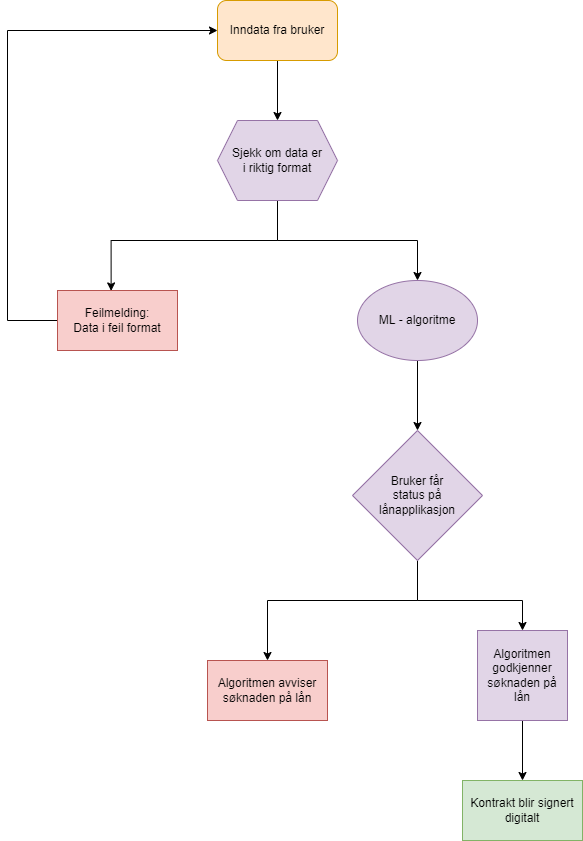

The diagram above was exported from draw.io. Its source (the exported page's mxGraphModel, read from the mxfile embedded in the PNG):
<mxGraphModel dx="998" dy="579" grid="1" gridSize="10" guides="1" tooltips="1" connect="1" arrows="1" fold="1" page="1" pageScale="1" pageWidth="827" pageHeight="1169" math="0" shadow="0">
  <root>
    <mxCell id="0" />
    <mxCell id="1" parent="0" />
    <mxCell id="fyb280ez3zEdWHE1sfVF-14" value="" style="edgeStyle=orthogonalEdgeStyle;rounded=0;orthogonalLoop=1;jettySize=auto;html=1;" edge="1" parent="1" source="fyb280ez3zEdWHE1sfVF-1" target="fyb280ez3zEdWHE1sfVF-4">
      <mxGeometry relative="1" as="geometry" />
    </mxCell>
    <mxCell id="fyb280ez3zEdWHE1sfVF-1" value="Inndata fra bruker" style="rounded=1;whiteSpace=wrap;html=1;fillColor=#ffe6cc;strokeColor=#d79b00;" vertex="1" parent="1">
      <mxGeometry x="330" width="120" height="60" as="geometry" />
    </mxCell>
    <mxCell id="fyb280ez3zEdWHE1sfVF-15" value="" style="edgeStyle=orthogonalEdgeStyle;rounded=0;orthogonalLoop=1;jettySize=auto;html=1;" edge="1" parent="1" source="fyb280ez3zEdWHE1sfVF-4" target="fyb280ez3zEdWHE1sfVF-7">
      <mxGeometry relative="1" as="geometry">
        <Array as="points">
          <mxPoint x="390" y="240" />
          <mxPoint x="530" y="240" />
        </Array>
      </mxGeometry>
    </mxCell>
    <mxCell id="fyb280ez3zEdWHE1sfVF-17" style="edgeStyle=orthogonalEdgeStyle;rounded=0;orthogonalLoop=1;jettySize=auto;html=1;entryX=0.447;entryY=0.007;entryDx=0;entryDy=0;entryPerimeter=0;" edge="1" parent="1" source="fyb280ez3zEdWHE1sfVF-4" target="fyb280ez3zEdWHE1sfVF-6">
      <mxGeometry relative="1" as="geometry">
        <Array as="points">
          <mxPoint x="390" y="240" />
          <mxPoint x="224" y="240" />
        </Array>
      </mxGeometry>
    </mxCell>
    <mxCell id="fyb280ez3zEdWHE1sfVF-4" value="Sjekk om data er&lt;br&gt;i riktig format" style="shape=hexagon;perimeter=hexagonPerimeter2;whiteSpace=wrap;html=1;fixedSize=1;fillColor=#e1d5e7;strokeColor=#9673a6;" vertex="1" parent="1">
      <mxGeometry x="330" y="120" width="120" height="80" as="geometry" />
    </mxCell>
    <mxCell id="fyb280ez3zEdWHE1sfVF-18" style="edgeStyle=orthogonalEdgeStyle;rounded=0;orthogonalLoop=1;jettySize=auto;html=1;entryX=0;entryY=0.5;entryDx=0;entryDy=0;" edge="1" parent="1" source="fyb280ez3zEdWHE1sfVF-6" target="fyb280ez3zEdWHE1sfVF-1">
      <mxGeometry relative="1" as="geometry">
        <Array as="points">
          <mxPoint x="120" y="320" />
          <mxPoint x="120" y="30" />
        </Array>
      </mxGeometry>
    </mxCell>
    <mxCell id="fyb280ez3zEdWHE1sfVF-6" value="Feilmelding:&lt;br&gt;Data i feil format" style="rounded=0;whiteSpace=wrap;html=1;fillColor=#f8cecc;strokeColor=#b85450;" vertex="1" parent="1">
      <mxGeometry x="170" y="290" width="120" height="60" as="geometry" />
    </mxCell>
    <mxCell id="fyb280ez3zEdWHE1sfVF-20" value="" style="edgeStyle=orthogonalEdgeStyle;rounded=0;orthogonalLoop=1;jettySize=auto;html=1;" edge="1" parent="1" source="fyb280ez3zEdWHE1sfVF-7" target="fyb280ez3zEdWHE1sfVF-19">
      <mxGeometry relative="1" as="geometry" />
    </mxCell>
    <mxCell id="fyb280ez3zEdWHE1sfVF-7" value="ML - algoritme" style="ellipse;whiteSpace=wrap;html=1;fillColor=#e1d5e7;strokeColor=#9673a6;" vertex="1" parent="1">
      <mxGeometry x="470" y="280" width="120" height="80" as="geometry" />
    </mxCell>
    <mxCell id="fyb280ez3zEdWHE1sfVF-23" style="edgeStyle=orthogonalEdgeStyle;rounded=0;orthogonalLoop=1;jettySize=auto;html=1;entryX=0.5;entryY=0;entryDx=0;entryDy=0;" edge="1" parent="1" source="fyb280ez3zEdWHE1sfVF-19" target="fyb280ez3zEdWHE1sfVF-22">
      <mxGeometry relative="1" as="geometry">
        <Array as="points">
          <mxPoint x="530" y="600" />
          <mxPoint x="635" y="600" />
        </Array>
      </mxGeometry>
    </mxCell>
    <mxCell id="fyb280ez3zEdWHE1sfVF-24" style="edgeStyle=orthogonalEdgeStyle;rounded=0;orthogonalLoop=1;jettySize=auto;html=1;entryX=0.5;entryY=0;entryDx=0;entryDy=0;" edge="1" parent="1" source="fyb280ez3zEdWHE1sfVF-19" target="fyb280ez3zEdWHE1sfVF-21">
      <mxGeometry relative="1" as="geometry">
        <Array as="points">
          <mxPoint x="530" y="600" />
          <mxPoint x="380" y="600" />
        </Array>
      </mxGeometry>
    </mxCell>
    <mxCell id="fyb280ez3zEdWHE1sfVF-19" value="Bruker får&lt;br&gt;status på&lt;br&gt;lånapplikasjon" style="rhombus;whiteSpace=wrap;html=1;fillColor=#e1d5e7;strokeColor=#9673a6;" vertex="1" parent="1">
      <mxGeometry x="465" y="430" width="130" height="130" as="geometry" />
    </mxCell>
    <mxCell id="fyb280ez3zEdWHE1sfVF-21" value="Algoritmen avviser&lt;br&gt;søknaden på lån" style="rounded=0;whiteSpace=wrap;html=1;fillColor=#f8cecc;strokeColor=#b85450;" vertex="1" parent="1">
      <mxGeometry x="320" y="660" width="120" height="60" as="geometry" />
    </mxCell>
    <mxCell id="fyb280ez3zEdWHE1sfVF-28" style="edgeStyle=orthogonalEdgeStyle;rounded=0;orthogonalLoop=1;jettySize=auto;html=1;entryX=0.5;entryY=0;entryDx=0;entryDy=0;" edge="1" parent="1" source="fyb280ez3zEdWHE1sfVF-22" target="fyb280ez3zEdWHE1sfVF-27">
      <mxGeometry relative="1" as="geometry" />
    </mxCell>
    <mxCell id="fyb280ez3zEdWHE1sfVF-22" value="Algoritmen&lt;br&gt;godkjenner&lt;br&gt;søknaden på&lt;br&gt;lån" style="whiteSpace=wrap;html=1;aspect=fixed;fillColor=#e1d5e7;strokeColor=#9673a6;" vertex="1" parent="1">
      <mxGeometry x="590" y="630" width="90" height="90" as="geometry" />
    </mxCell>
    <mxCell id="fyb280ez3zEdWHE1sfVF-27" value="Kontrakt blir signert&lt;br&gt;digitalt" style="rounded=0;whiteSpace=wrap;html=1;fillColor=#d5e8d4;strokeColor=#82b366;" vertex="1" parent="1">
      <mxGeometry x="575" y="780" width="120" height="60" as="geometry" />
    </mxCell>
  </root>
</mxGraphModel>